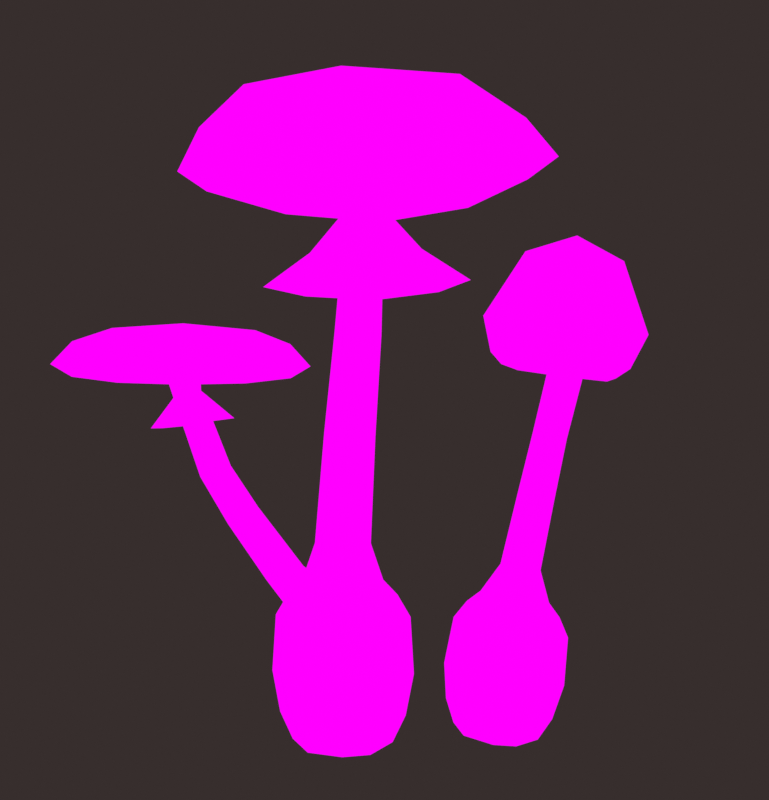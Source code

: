 # Source: DestroyingAngel1.blend  (saved by Blender 4.1.24; exported with 4.5.12 LTS)
import bpy
from mathutils import Matrix  # noqa: F401  (used for matrix-valued properties, if any)

bpy.ops.wm.read_factory_settings(use_empty=True)
scene = bpy.context.scene
scene.name = 'Scene'

# ---- collections
col_collection = bpy.data.collections.new('Collection'); scene.collection.children.link(col_collection)

# ---- images (referenced by path relative to the original .blend; pixels are not part of the script)
import os
ASSET_DIR = os.environ.get("B2B_ASSET_DIR", "")  # directory of the original .blend (textures are referenced by path, not embedded)
HERE = os.path.dirname(os.path.abspath(__file__))  # packed textures are extracted next to this script under _unpacked/

def load_image(name, relpath, width, height, colorspace="sRGB"):
    """Load a texture the original file referenced (path relative to the .blend, or extracted next to this script)."""
    p = next((c for c in (os.path.join(HERE, relpath), os.path.join(ASSET_DIR, relpath)) if relpath and os.path.exists(c)), "")
    if p:
        img = bpy.data.images.load(p, check_existing=True)
        img.name = name
    else:  # same state as the original file: an image datablock whose file is absent (Cycles renders it pink)
        img = bpy.data.images.new(name, width, height)
        img.source = "FILE"
        img.filepath = "//" + (relpath or name)
    img.colorspace_settings.name = colorspace
    return img
img_image0_jpeg = load_image('image0.jpeg', 'image0.jpeg', 1024, 1024, 'sRGB')

# ---- materials (node trees are filled in below, after node groups)
mat_material = bpy.data.materials.new('Material')
mat_material.alpha_threshold = 0.0
mat_material.use_transparent_shadow = False
mat_material.roughness = 0.5
mat_material.line_color = (0.0, 0.0, 0.0, 1.0)
mat_material_001 = bpy.data.materials.new('Material.001')
mat_material_001.use_transparent_shadow = False

# ---- material node trees
mat_material.use_nodes = True; mat_material.node_tree.nodes.clear()
_N = mat_material.node_tree.nodes; _L = mat_material.node_tree.links
n0 = _N.new('ShaderNodeOutputMaterial'); n0.name = 'Material Output'; n0.location = (300, 300)
n1 = _N.new('ShaderNodeBsdfPrincipled'); n1.name = 'Principled BSDF'; n1.location = (165, 142)
n1.inputs[3].default_value = 1.45
n2 = _N.new('ShaderNodeTexImage'); n2.name = 'Image Texture'; n2.location = (-140, 316)
n2.image = img_image0_jpeg
_L.new(n2.outputs[0], n0.inputs[0])
n0.is_active_output = True
mat_material_001.use_nodes = True; mat_material_001.node_tree.nodes.clear()
_N = mat_material_001.node_tree.nodes; _L = mat_material_001.node_tree.links
n0 = _N.new('ShaderNodeOutputMaterial'); n0.name = 'Material Output'; n0.location = (300, 300)
n1 = _N.new('ShaderNodeEmission'); n1.name = 'Emission'; n1.location = (10, 300)
n1.inputs[0].default_value = (0.0382, 0.02732, 0.02624, 1.0)
_L.new(n1.outputs[0], n0.inputs[0])
n0.is_active_output = True

# ---- world
world_world = bpy.data.worlds.new('World'); scene.world = world_world
world_world.use_nodes = True; world_world.node_tree.nodes.clear()
_N = world_world.node_tree.nodes; _L = world_world.node_tree.links
n0 = _N.new('ShaderNodeOutputWorld'); n0.name = 'World Output'; n0.location = (300, 300)
n1 = _N.new('ShaderNodeBackground'); n1.name = 'Background'; n1.location = (10, 300)
n1.inputs[0].default_value = (0.05088, 0.05088, 0.05088, 1.0)
_L.new(n1.outputs[0], n0.inputs[0])
n0.is_active_output = True
world_world.color = (0.05088, 0.05088, 0.05088)
world_world.use_sun_shadow = False
world_world.sun_shadow_jitter_overblur = 0.0

# ---- cameras
cam_camera = bpy.data.cameras.new('Camera')
cam_camera.clip_end = 100.0
cam_camera.ortho_scale = 7.314

# ---- meshes
me_cube_001 = bpy.data.meshes.new('Cube.001')
me_cube_001.from_pydata([(-1.425, -0.1268, 5.204), (-1.429, -0.1196, 5.876), (0.3301, 1.628, 5.204), (0.3228, 1.632, 5.876), (0.3299, -1.881, 5.242), (0.3226, -1.871, 5.914), (2.085, -0.1266, 5.242), (2.074, -0.1194, 5.914), (-0.7541, 0.9574, 5.179), (-1.76, -0.1243, 5.436), (-0.7618, 0.9651, 5.986), (0.3276, 1.963, 5.436), (1.415, 0.9575, 5.203), (1.405, 0.9652, 6.009), (2.415, -0.1241, 5.481), (1.415, -1.211, 5.226), (1.405, -1.202, 6.033), (0.3273, -2.212, 5.481), (-0.7542, -1.211, 5.203), (-0.7619, -1.202, 6.009), (-1.115, 1.318, 5.439), (1.77, 1.319, 5.47), (1.77, -1.567, 5.501), (-1.115, -1.567, 5.47), (0.05019, -0.1262, 5.274), (0.3187, -0.1154, 6.27), (0.3294, 0.1531, 5.274), (0.3294, -0.4054, 5.28), (0.6086, -0.1261, 5.28), (0.1569, 0.04636, 5.27), (0.502, 0.04638, 5.274), (0.502, -0.2987, 5.278), (0.1569, -0.2988, 5.274), (-0.2983, 0.5015, 5.193), (0.3301, 0.8902, 5.208), (-0.2983, -0.7554, 5.207), (-0.6869, -0.1268, 5.208), (0.9587, 0.5016, 5.207), (0.9586, -0.7553, 5.221), (0.33, -1.144, 5.23), (1.347, -0.1267, 5.23), (0.8025, 0.1186, 0.5604), (0.08464, -0.5993, 0.5604), (0.03442, 0.8867, 0.5604), (-0.6835, 0.1688, 0.5604), (0.8378, 0.1174, -0.04479), (-0.7187, 0.17, -0.04479), (0.08583, -0.6345, -0.04479), (0.03323, 0.922, -0.04479), (-0.434, -0.3498, 0.5604), (0.5876, -0.3844, 0.5604), (-0.4685, 0.6718, 0.5604), (0.5531, 0.6373, 0.5604), (0.03922, 0.7449, 0.7959), (0.6607, 0.1234, 0.7959), (0.07985, -0.4575, 0.7959), (-0.5417, 0.164, 0.7959), (0.4565, 0.5407, 0.7998), (-0.4578, -0.3736, -0.05124), (-0.494, 0.6973, -0.05124), (0.6131, -0.4098, -0.05124), (0.5769, 0.6611, -0.05124), (-0.3374, -0.2532, 0.7998), (-0.3652, 0.5684, 0.7998), (0.4842, -0.281, 0.7998), (0.3256, 0.0837, 4.959), (0.5461, -0.1368, 4.964), (0.34, -0.3428, 4.964), (0.1196, -0.1224, 4.959), (0.4736, 0.01127, 4.963), (0.192, -0.2704, 4.963), (0.1822, 0.0211, 4.96), (0.4834, -0.2802, 4.966), (0.2782, -0.07493, 1.347), (0.4286, -0.2253, 3.598), (0.5045, -0.05158, 3.601), (0.3691, 0.1333, 1.344), (0.2639, 0.3481, 1.347), (0.4172, 0.1272, 3.618), (0.06999, -0.1658, 1.344), (0.2548, -0.3012, 3.601), (-0.1448, -0.06064, 1.347), (0.0761, -0.214, 3.618), (-0.25, 0.1542, 1.344), (-0.01139, -0.03497, 3.631), (0.2382, 0.2146, 3.631), (0.04907, 0.4533, 1.344), (-0.1591, 0.3624, 1.347), (0.06475, 0.1385, 3.639), (0.504, 0.1287, 0.9548), (0.04451, 0.5882, 0.9548), (0.3735, -0.1703, 0.9581), (0.353, 0.4372, 0.9581), (0.07455, -0.3008, 0.9548), (-0.2339, -0.1497, 0.9581), (-0.385, 0.1587, 0.9548), (-0.2545, 0.4577, 0.9581), (0.6065, 0.1252, -0.7758), (0.07801, -0.4032, -0.7758), (0.04105, 0.6907, -0.7758), (-0.4874, 0.1622, -0.7758), (-0.2851, 0.4884, -0.8337), (0.3817, 0.4659, -0.8337), (0.7487, 0.1204, -0.4874), (-0.6296, 0.167, -0.4874), (0.08282, -0.5454, -0.4874), (0.03624, 0.8329, -0.4874), (-0.2626, -0.1784, -0.8337), (0.4042, -0.201, -0.8337), (-0.3986, -0.3144, -0.4931), (-0.4306, 0.6339, -0.4931), (0.05953, 0.1437, -0.9553), (0.5497, -0.3465, -0.4931), (0.5177, 0.6019, -0.4931), (0.3034, 0.9937, 4.135), (1.474, -0.1765, 4.161), (0.3798, -1.27, 4.161), (-0.7905, -0.1002, 4.135), (1.089, 0.6092, 4.159), (-0.406, -0.8857, 4.159), (-0.4582, 0.6614, 4.142), (1.141, -0.9379, 4.176), (0.7421, 0.27, 4.51), (0.9502, -0.1552, 4.511), (0.7703, -0.5671, 4.519), (-0.2747, -0.1138, 4.497), (-0.09494, 0.2982, 4.501), (0.3584, -0.747, 4.511), (-0.0667, -0.5388, 4.51), (0.3171, 0.478, 4.497), (0.3435, -0.1402, 2.487), (0.427, 0.05056, 2.493), (0.3319, 0.2463, 2.52), (0.1527, -0.2238, 2.493), (-0.04304, -0.1286, 2.52), (-0.1386, 0.06753, 2.541), (0.1357, 0.3419, 2.541), (-0.05463, 0.2579, 2.552)], [], [(0, 9, 20, 8), (9, 1, 10, 20), (20, 10, 3, 11), (8, 20, 11, 2), (2, 11, 21, 12), (11, 3, 13, 21), (21, 13, 7, 14), (12, 21, 14, 6), (6, 14, 22, 15), (14, 7, 16, 22), (22, 16, 5, 17), (15, 22, 17, 4), (4, 17, 23, 18), (17, 5, 19, 23), (23, 19, 1, 9), (18, 23, 9, 0), (38, 39, 27, 31), (34, 37, 30, 26), (35, 36, 24, 32), (33, 34, 26, 29), (7, 13, 25, 16), (13, 3, 10, 25), (25, 10, 1, 19), (16, 25, 19, 5), (36, 33, 29, 24), (39, 35, 32, 27), (37, 40, 28, 30), (40, 38, 31, 28), (6, 15, 38, 40), (12, 6, 40, 37), (4, 18, 35, 39), (0, 8, 33, 36), (8, 2, 34, 33), (18, 0, 36, 35), (2, 12, 37, 34), (15, 4, 39, 38), (41, 52, 57, 54), (52, 43, 53, 57), (47, 42, 49, 58), (58, 49, 44, 46), (46, 44, 51, 59), (59, 51, 43, 48), (47, 58, 109, 105), (58, 46, 104, 109), (46, 59, 110, 104), (59, 48, 106, 110), (45, 60, 112, 103), (45, 41, 50, 60), (60, 50, 42, 47), (60, 47, 105, 112), (48, 61, 113, 106), (48, 43, 52, 61), (61, 52, 41, 45), (61, 45, 103, 113), (74, 75, 66, 72), (80, 74, 72, 67), (44, 49, 62, 56), (49, 42, 55, 62), (78, 85, 65, 69), (75, 78, 69, 66), (43, 51, 63, 53), (51, 44, 56, 63), (82, 80, 67, 70), (84, 82, 70, 68), (42, 50, 64, 55), (50, 41, 54, 64), (88, 84, 68, 71), (85, 88, 71, 65), (90, 96, 87, 86), (136, 137, 88, 85), (96, 95, 83, 87), (137, 135, 84, 88), (95, 94, 81, 83), (135, 134, 82, 84), (94, 93, 79, 81), (134, 133, 80, 82), (89, 92, 77, 76), (131, 132, 78, 75), (92, 90, 86, 77), (132, 136, 85, 78), (93, 91, 73, 79), (133, 130, 74, 80), (91, 89, 76, 73), (130, 131, 75, 74), (64, 54, 89, 91), (55, 64, 91, 93), (57, 53, 90, 92), (54, 57, 92, 89), (62, 55, 93, 94), (56, 62, 94, 95), (63, 56, 95, 96), (53, 63, 96, 90), (98, 105, 109, 107), (107, 109, 104, 100), (100, 104, 110, 101), (101, 110, 106, 99), (99, 102, 111, 101), (102, 97, 108, 111), (111, 108, 98, 107), (101, 111, 107, 100), (97, 103, 112, 108), (108, 112, 105, 98), (99, 106, 113, 102), (102, 113, 103, 97), (32, 70, 67, 27), (31, 27, 67, 72), (31, 72, 66, 28), (30, 28, 66, 69), (30, 69, 65, 26), (29, 26, 65, 71), (29, 71, 68, 24), (32, 24, 68, 70), (122, 123, 115, 118), (123, 124, 121, 115), (125, 126, 120, 117), (127, 128, 119, 116), (129, 122, 118, 114), (124, 127, 116, 121), (126, 129, 114, 120), (128, 125, 117, 119), (70, 68, 125, 128), (71, 65, 129, 126), (72, 67, 127, 124), (65, 69, 122, 129), (67, 70, 128, 127), (68, 71, 126, 125), (66, 72, 124, 123), (69, 66, 123, 122), (73, 76, 131, 130), (79, 73, 130, 133), (77, 86, 136, 132), (76, 77, 132, 131), (81, 79, 133, 134), (83, 81, 134, 135), (87, 83, 135, 137), (86, 87, 137, 136)])
_uv = me_cube_001.uv_layers.new(name='UVMap')
_uv.uv.foreach_set('vector', [0.1055, 0.9932, 0.1063, 0.9679, 0.1012, 0.9676, 0.1012, 0.9959, 0.1063, 0.9679, 0.1055, 0.9198, 0.1012, 0.9078, 0.1012, 0.9676, 0.1012, 0.9676, 0.1012, 0.9078, 0.09684, 0.9198, 0.09601, 0.9679, 0.1012, 0.9959, 0.1012, 0.9676, 0.09601, 0.9679, 0.09683, 0.9932, 0.09683, 0.9932, 0.09601, 0.9679, 0.09405, 0.9642, 0.09581, 0.9934, 0.09601, 0.9679, 0.09684, 0.9198, 0.09582, 0.9053, 0.09405, 0.9642, 0.09405, 0.9642, 0.09582, 0.9053, 0.09684, 0.9156, 0.09601, 0.963, 0.09581, 0.9934, 0.09405, 0.9642, 0.09601, 0.963, 0.09683, 0.9891, 0.09683, 0.9891, 0.09601, 0.963, 0.1012, 0.9608, 0.1012, 0.9908, 0.09601, 0.963, 0.09684, 0.9156, 0.1012, 0.9027, 0.1012, 0.9608, 0.1012, 0.9608, 0.1012, 0.9027, 0.1055, 0.9156, 0.1063, 0.963, 0.1012, 0.9908, 0.1012, 0.9608, 0.1063, 0.963, 0.1055, 0.9891, 0.1055, 0.9891, 0.1063, 0.963, 0.1083, 0.9642, 0.1065, 0.9934, 0.1063, 0.963, 0.1055, 0.9156, 0.1065, 0.9053, 0.1083, 0.9642, 0.1083, 0.9642, 0.1065, 0.9053, 0.1055, 0.9198, 0.1063, 0.9679, 0.1065, 0.9934, 0.1083, 0.9642, 0.1063, 0.9679, 0.1055, 0.9932, 0.09346, 0.8033, 0.08718, 0.8034, 0.09174, 0.8038, 0.09346, 0.8038, 0.09975, 0.8032, 0.1012, 0.8032, 0.0956, 0.8038, 0.09519, 0.8038, 0.0857, 0.8032, 0.08718, 0.8032, 0.09174, 0.8038, 0.09133, 0.8038, 0.09346, 0.8031, 0.09975, 0.8032, 0.09519, 0.8038, 0.09346, 0.8038, 0.09684, 0.9156, 0.09582, 0.9053, 0.1012, 0.8768, 0.1012, 0.9027, 0.09582, 0.9053, 0.09684, 0.9198, 0.1012, 0.9078, 0.1012, 0.8768, 0.1012, 0.8768, 0.1012, 0.9078, 0.1055, 0.9198, 0.1065, 0.9053, 0.1012, 0.9027, 0.1012, 0.8768, 0.1065, 0.9053, 0.1055, 0.9156, 0.08718, 0.8032, 0.09346, 0.8031, 0.09346, 0.8038, 0.09174, 0.8038, 0.08718, 0.8034, 0.0857, 0.8032, 0.09133, 0.8038, 0.09174, 0.8038, 0.1012, 0.8032, 0.09975, 0.8034, 0.09519, 0.8038, 0.0956, 0.8038, 0.09975, 0.8034, 0.09346, 0.8033, 0.09346, 0.8038, 0.09519, 0.8038, 0.1043, 0.8035, 0.09346, 0.8034, 0.09346, 0.8033, 0.09975, 0.8034, 0.1069, 0.8032, 0.1043, 0.8035, 0.09975, 0.8034, 0.1012, 0.8032, 0.08263, 0.8035, 0.08007, 0.8032, 0.0857, 0.8032, 0.08718, 0.8034, 0.08263, 0.8032, 0.09346, 0.803, 0.09346, 0.8031, 0.08718, 0.8032, 0.09346, 0.803, 0.1043, 0.8032, 0.09975, 0.8032, 0.09346, 0.8031, 0.08007, 0.8032, 0.08263, 0.8032, 0.08718, 0.8032, 0.0857, 0.8032, 0.1043, 0.8032, 0.1069, 0.8032, 0.1012, 0.8032, 0.09975, 0.8032, 0.09346, 0.8034, 0.08263, 0.8035, 0.08718, 0.8034, 0.09346, 0.8033, 0.105, 0.8254, 0.1073, 0.8254, 0.1057, 0.8341, 0.1038, 0.8339, 0.1073, 0.8254, 0.105, 0.8254, 0.1038, 0.8339, 0.1057, 0.8341, 0.09215, 0.8037, 0.09245, 0.8254, 0.09009, 0.8254, 0.08968, 0.8034, 0.08968, 0.8034, 0.09009, 0.8254, 0.09245, 0.8254, 0.09215, 0.8037, 0.09215, 0.8037, 0.09245, 0.8254, 0.09872, 0.8254, 0.09872, 0.8034, 0.09872, 0.8034, 0.09872, 0.8254, 0.105, 0.8254, 0.1053, 0.8037, 0.09215, 0.8037, 0.08968, 0.8034, 0.09071, 0.7875, 0.0929, 0.7877, 0.08968, 0.8034, 0.09215, 0.8037, 0.0929, 0.7877, 0.09071, 0.7875, 0.09215, 0.8037, 0.09872, 0.8034, 0.09872, 0.7875, 0.0929, 0.7877, 0.09872, 0.8034, 0.1053, 0.8037, 0.1045, 0.7877, 0.09872, 0.7875, 0.1053, 0.8037, 0.09872, 0.8034, 0.09872, 0.7875, 0.1045, 0.7877, 0.1053, 0.8037, 0.105, 0.8254, 0.09872, 0.8254, 0.09872, 0.8034, 0.09872, 0.8034, 0.09872, 0.8254, 0.09245, 0.8254, 0.09215, 0.8037, 0.09872, 0.8034, 0.09215, 0.8037, 0.0929, 0.7877, 0.09872, 0.7875, 0.1053, 0.8037, 0.1078, 0.8034, 0.1067, 0.7875, 0.1045, 0.7877, 0.1053, 0.8037, 0.105, 0.8254, 0.1073, 0.8254, 0.1078, 0.8034, 0.1078, 0.8034, 0.1073, 0.8254, 0.105, 0.8254, 0.1053, 0.8037, 0.1078, 0.8034, 0.1053, 0.8037, 0.1045, 0.7877, 0.1067, 0.7875, 0.09872, 0.9348, 0.1009, 0.9349, 0.1005, 0.984, 0.09872, 0.9841, 0.09654, 0.9349, 0.09872, 0.9348, 0.09872, 0.9841, 0.09692, 0.984, 0.09245, 0.8254, 0.09009, 0.8254, 0.09178, 0.8341, 0.09364, 0.8339, 0.09009, 0.8254, 0.09245, 0.8254, 0.09364, 0.8339, 0.09178, 0.8341, 0.1017, 0.9355, 0.1009, 0.936, 0.1005, 0.9838, 0.1012, 0.984, 0.1009, 0.9349, 0.1017, 0.9355, 0.1012, 0.984, 0.1005, 0.984, 0.105, 0.8254, 0.09872, 0.8254, 0.09872, 0.8341, 0.1038, 0.8339, 0.09872, 0.8254, 0.09245, 0.8254, 0.09364, 0.8339, 0.09872, 0.8341, 0.09574, 0.9355, 0.09654, 0.9349, 0.09692, 0.984, 0.09626, 0.984, 0.09654, 0.936, 0.09574, 0.9355, 0.09626, 0.984, 0.09692, 0.9838, 0.09245, 0.8254, 0.09872, 0.8254, 0.09872, 0.8341, 0.09364, 0.8339, 0.09872, 0.8254, 0.105, 0.8254, 0.1038, 0.8339, 0.09872, 0.8341, 0.09872, 0.9363, 0.09654, 0.936, 0.09692, 0.9838, 0.09872, 0.9838, 0.1009, 0.936, 0.09872, 0.9363, 0.09872, 0.9838, 0.1005, 0.9838, 0.1025, 0.8396, 0.09872, 0.8398, 0.09872, 0.8538, 0.1013, 0.8536, 0.1011, 0.8968, 0.09872, 0.8972, 0.09872, 0.9363, 0.1009, 0.936, 0.09872, 0.8398, 0.09497, 0.8396, 0.09611, 0.8536, 0.09872, 0.8538, 0.09872, 0.8972, 0.09632, 0.8968, 0.09654, 0.936, 0.09872, 0.9363, 0.09497, 0.8396, 0.09359, 0.8398, 0.09515, 0.8538, 0.09611, 0.8536, 0.09632, 0.8968, 0.09544, 0.896, 0.09574, 0.9355, 0.09654, 0.936, 0.09359, 0.8398, 0.09497, 0.8396, 0.09611, 0.8536, 0.09515, 0.8538, 0.09544, 0.896, 0.09632, 0.895, 0.09654, 0.9349, 0.09574, 0.9355, 0.1025, 0.8396, 0.1038, 0.8398, 0.1023, 0.8538, 0.1013, 0.8536, 0.1011, 0.895, 0.102, 0.896, 0.1017, 0.9355, 0.1009, 0.9349, 0.1038, 0.8398, 0.1025, 0.8396, 0.1013, 0.8536, 0.1023, 0.8538, 0.102, 0.896, 0.1011, 0.8968, 0.1009, 0.936, 0.1017, 0.9355, 0.09497, 0.8396, 0.09872, 0.8398, 0.09872, 0.8538, 0.09611, 0.8536, 0.09632, 0.895, 0.09872, 0.8948, 0.09872, 0.9348, 0.09654, 0.9349, 0.09872, 0.8398, 0.1025, 0.8396, 0.1013, 0.8536, 0.09872, 0.8538, 0.09872, 0.8948, 0.1011, 0.895, 0.1009, 0.9349, 0.09872, 0.9348, 0.09872, 0.8341, 0.1038, 0.8339, 0.1025, 0.8396, 0.09872, 0.8398, 0.09364, 0.8339, 0.09872, 0.8341, 0.09872, 0.8398, 0.09497, 0.8396, 0.1057, 0.8341, 0.1038, 0.8339, 0.1025, 0.8396, 0.1038, 0.8398, 0.1038, 0.8339, 0.1057, 0.8341, 0.1038, 0.8398, 0.1025, 0.8396, 0.09178, 0.8341, 0.09364, 0.8339, 0.09497, 0.8396, 0.09359, 0.8398, 0.09364, 0.8339, 0.09178, 0.8341, 0.09359, 0.8398, 0.09497, 0.8396, 0.09872, 0.8341, 0.09364, 0.8339, 0.09497, 0.8396, 0.09872, 0.8398, 0.1038, 0.8339, 0.09872, 0.8341, 0.09872, 0.8398, 0.1025, 0.8396, 0.0941, 0.7773, 0.0929, 0.7877, 0.09071, 0.7875, 0.09309, 0.7753, 0.09309, 0.7753, 0.09071, 0.7875, 0.0929, 0.7877, 0.0941, 0.7773, 0.0941, 0.7773, 0.0929, 0.7877, 0.09872, 0.7875, 0.09872, 0.7753, 0.09872, 0.7753, 0.09872, 0.7875, 0.1045, 0.7877, 0.1033, 0.7773, 0.1033, 0.7773, 0.1043, 0.7753, 0.09872, 0.7709, 0.09872, 0.7753, 0.1043, 0.7753, 0.1033, 0.7773, 0.09872, 0.7753, 0.09872, 0.7709, 0.09872, 0.7709, 0.09872, 0.7753, 0.0941, 0.7773, 0.09309, 0.7753, 0.09872, 0.7753, 0.09872, 0.7709, 0.09309, 0.7753, 0.0941, 0.7773, 0.1033, 0.7773, 0.1045, 0.7877, 0.09872, 0.7875, 0.09872, 0.7753, 0.09872, 0.7753, 0.09872, 0.7875, 0.0929, 0.7877, 0.0941, 0.7773, 0.1033, 0.7773, 0.1045, 0.7877, 0.1067, 0.7875, 0.1043, 0.7753, 0.1043, 0.7753, 0.1067, 0.7875, 0.1045, 0.7877, 0.1033, 0.7773, 0.0957, 0.9952, 0.09626, 0.984, 0.09692, 0.984, 0.09628, 0.9954, 0.09872, 0.9953, 0.09628, 0.9954, 0.09692, 0.984, 0.09872, 0.9841, 0.09872, 0.9953, 0.09872, 0.9841, 0.1005, 0.984, 0.1012, 0.9954, 0.1017, 0.9952, 0.1012, 0.9954, 0.1005, 0.984, 0.1012, 0.984, 0.1017, 0.9952, 0.1012, 0.984, 0.1005, 0.9838, 0.1012, 0.9952, 0.09872, 0.995, 0.1012, 0.9952, 0.1005, 0.9838, 0.09872, 0.9838, 0.09872, 0.995, 0.09872, 0.9838, 0.09692, 0.9838, 0.09628, 0.9952, 0.0957, 0.9952, 0.09628, 0.9952, 0.09692, 0.9838, 0.09626, 0.984, 0.1026, 0.9083, 0.1014, 0.9085, 0.1043, 0.843, 0.1066, 0.8426, 0.1014, 0.9085, 0.09794, 0.91, 0.09794, 0.8458, 0.1043, 0.843, 0.0945, 0.9059, 0.09794, 0.9065, 0.09794, 0.8394, 0.09159, 0.8383, 0.0945, 0.9085, 0.09324, 0.9083, 0.08926, 0.8426, 0.09159, 0.843, 0.1014, 0.9059, 0.1026, 0.9083, 0.1066, 0.8426, 0.1043, 0.8383, 0.09794, 0.91, 0.0945, 0.9085, 0.09159, 0.843, 0.09794, 0.8458, 0.09794, 0.9065, 0.1014, 0.9059, 0.1043, 0.8383, 0.09794, 0.8394, 0.09324, 0.9083, 0.0945, 0.9059, 0.09159, 0.8383, 0.08926, 0.8426, 0.09631, 0.9929, 0.09675, 0.9921, 0.0945, 0.9059, 0.09324, 0.9083, 0.09794, 0.9923, 0.09914, 0.9921, 0.1014, 0.9059, 0.09794, 0.9065, 0.09794, 0.9935, 0.09675, 0.993, 0.0945, 0.9085, 0.09794, 0.91, 0.09914, 0.9921, 0.09958, 0.9929, 0.1026, 0.9083, 0.1014, 0.9059, 0.09675, 0.993, 0.09631, 0.9929, 0.09324, 0.9083, 0.0945, 0.9085, 0.09675, 0.9921, 0.09794, 0.9923, 0.09794, 0.9065, 0.0945, 0.9059, 0.09914, 0.993, 0.09794, 0.9935, 0.09794, 0.91, 0.1014, 0.9085, 0.09958, 0.9929, 0.09914, 0.993, 0.1014, 0.9085, 0.1026, 0.9083, 0.09872, 0.8538, 0.1013, 0.8536, 0.1011, 0.895, 0.09872, 0.8948, 0.09611, 0.8536, 0.09872, 0.8538, 0.09872, 0.8948, 0.09632, 0.895, 0.1023, 0.8538, 0.1013, 0.8536, 0.1011, 0.8968, 0.102, 0.896, 0.1013, 0.8536, 0.1023, 0.8538, 0.102, 0.896, 0.1011, 0.895, 0.09515, 0.8538, 0.09611, 0.8536, 0.09632, 0.895, 0.09544, 0.896, 0.09611, 0.8536, 0.09515, 0.8538, 0.09544, 0.896, 0.09632, 0.8968, 0.09872, 0.8538, 0.09611, 0.8536, 0.09632, 0.8968, 0.09872, 0.8972, 0.1013, 0.8536, 0.09872, 0.8538, 0.09872, 0.8972, 0.1011, 0.8968])
me_cube_001.materials.append(mat_material)
me_cube_001.update()
me_cube_002 = bpy.data.meshes.new('Cube.002')
me_cube_002.from_pydata([(0.477, -0.5249, 3.188), (0.484, -0.5229, 3.581), (1.689, 0.6876, 3.173), (1.694, 0.6872, 3.567), (1.69, -1.737, 3.182), (1.694, -1.733, 3.575), (2.902, -0.5248, 3.167), (2.904, -0.5228, 3.561), (0.9399, 0.2243, 3.17), (0.2487, -0.5242, 3.328), (0.9462, 0.226, 3.641), (1.691, 0.9183, 3.31), (2.438, 0.2244, 3.157), (2.443, 0.2261, 3.629), (3.133, -0.5241, 3.303), (2.439, -1.274, 3.162), (2.444, -1.271, 3.634), (1.691, -1.967, 3.321), (0.9401, -1.274, 3.175), (0.9464, -1.271, 3.647), (0.6943, 0.4726, 3.327), (2.688, 0.4727, 3.31), (2.688, -1.521, 3.317), (0.6945, -1.521, 3.334), (1.497, -0.5247, 3.211), (1.697, -0.5218, 3.79), (1.69, -0.3318, 3.209), (1.69, -0.7176, 3.21), (1.883, -0.5247, 3.208), (1.571, -0.4055, 3.208), (1.809, -0.4055, 3.206), (1.809, -0.6439, 3.207), (1.571, -0.6439, 3.209), (1.255, -0.09066, 3.17), (1.689, 0.1778, 3.173), (1.255, -0.9592, 3.174), (0.9867, -0.5249, 3.181), (2.123, -0.09062, 3.163), (2.124, -0.9591, 3.166), (1.689, -1.228, 3.178), (2.392, -0.5248, 3.169), (0.5897, 0.09059, 0.2586), (0.09921, -0.4072, 0.3198), (0.07029, 0.6178, 0.3836), (-0.4202, 0.12, 0.4448), (0.5386, 0.1134, -0.1565), (-0.5192, 0.1442, 0.03847), (0.02488, -0.408, -0.09243), (-0.005412, 0.6655, -0.02559), (-0.2525, -0.2369, 0.3937), (0.4418, -0.2571, 0.2658), (-0.2723, 0.4677, 0.4376), (0.422, 0.4475, 0.3096), (0.1022, 0.5108, 0.5373), (0.5225, 0.08427, 0.4362), (0.1256, -0.3185, 0.4857), (-0.2946, 0.1081, 0.5868), (0.3856, 0.3712, 0.4803), (-0.3445, -0.2297, -0.01931), (-0.3654, 0.5089, 0.02668), (0.3833, -0.2509, -0.1535), (0.3624, 0.4877, -0.1075), (-0.1568, -0.1792, 0.548), (-0.1728, 0.3875, 0.5832), (0.4016, -0.1955, 0.445), (1.652, -0.3687, 3.001), (1.796, -0.5186, 2.946), (1.658, -0.6623, 2.975), (1.491, -0.5054, 3.03), (1.75, -0.4174, 2.97), (1.561, -0.6138, 3.009), (1.557, -0.4132, 3.027), (1.754, -0.618, 2.952), (0.7234, -0.1982, 0.9527), (1.443, -0.4946, 2.065), (1.495, -0.3745, 2.063), (0.7844, -0.05381, 0.9448), (0.7195, 0.09221, 0.9869), (1.443, -0.2535, 2.103), (0.5862, -0.2631, 0.9928), (1.328, -0.5486, 2.098), (0.4485, -0.1938, 1.053), (1.214, -0.4914, 2.151), (0.3822, -0.04734, 1.091), (1.161, -0.3699, 2.188), (1.328, -0.1958, 2.153), (0.5805, 0.1619, 1.043), (0.4446, 0.09663, 1.087), (1.214, -0.2503, 2.189), (0.5211, 0.05453, 0.5953), (0.125, 0.3966, 0.6385), (0.3464, -0.1256, 0.5705), (0.3346, 0.2934, 0.5966), (0.1423, -0.2166, 0.6003), (-0.06647, -0.1136, 0.6466), (-0.1684, 0.09882, 0.675), (-0.07829, 0.3054, 0.6727), (0.2909, 0.1463, -0.6236), (-0.07023, -0.2202, -0.5786), (-0.09152, 0.5344, -0.5316), (-0.4526, 0.1679, -0.4866), (-0.3211, 0.3959, -0.5383), (0.1321, 0.3827, -0.6218), (0.4232, 0.1323, -0.4457), (-0.5135, 0.1596, -0.2731), (-0.03172, -0.3294, -0.389), (-0.05854, 0.6212, -0.3298), (-0.3082, -0.06403, -0.5669), (0.145, -0.07723, -0.6505), (-0.3589, -0.1715, -0.3242), (-0.3773, 0.4826, -0.2835), (-0.1031, 0.164, -0.6769), (0.2856, -0.1903, -0.443), (0.2672, 0.4638, -0.4023), (1.137, -0.3723, 1.549), (1.193, -0.2445, 1.546), (1.146, -0.1187, 1.604), (1.021, -0.4321, 1.598), (0.9118, -0.375, 1.676), (0.8635, -0.2485, 1.731), (1.035, -0.06093, 1.679), (0.9211, -0.1214, 1.731), (1.598, -0.06964, 2.686), (2.04, -0.5151, 2.602), (1.625, -0.9344, 2.648), (1.119, -0.4685, 2.722), (1.896, -0.2157, 2.64), (1.329, -0.7886, 2.702), (1.311, -0.1978, 2.728), (1.914, -0.8065, 2.614)], [], [(0, 9, 20, 8), (9, 1, 10, 20), (20, 10, 3, 11), (8, 20, 11, 2), (2, 11, 21, 12), (11, 3, 13, 21), (21, 13, 7, 14), (12, 21, 14, 6), (6, 14, 22, 15), (14, 7, 16, 22), (22, 16, 5, 17), (15, 22, 17, 4), (4, 17, 23, 18), (17, 5, 19, 23), (23, 19, 1, 9), (18, 23, 9, 0), (38, 39, 27, 31), (34, 37, 30, 26), (35, 36, 24, 32), (33, 34, 26, 29), (7, 13, 25, 16), (13, 3, 10, 25), (25, 10, 1, 19), (16, 25, 19, 5), (36, 33, 29, 24), (39, 35, 32, 27), (37, 40, 28, 30), (40, 38, 31, 28), (6, 15, 38, 40), (12, 6, 40, 37), (4, 18, 35, 39), (0, 8, 33, 36), (8, 2, 34, 33), (18, 0, 36, 35), (2, 12, 37, 34), (15, 4, 39, 38), (41, 52, 57, 54), (52, 43, 53, 57), (47, 42, 49, 58), (58, 49, 44, 46), (46, 44, 51, 59), (59, 51, 43, 48), (47, 58, 109, 105), (58, 46, 104, 109), (46, 59, 110, 104), (59, 48, 106, 110), (45, 60, 112, 103), (45, 41, 50, 60), (60, 50, 42, 47), (60, 47, 105, 112), (48, 61, 113, 106), (48, 43, 52, 61), (61, 52, 41, 45), (61, 45, 103, 113), (74, 75, 66, 72), (80, 74, 72, 67), (44, 49, 62, 56), (49, 42, 55, 62), (78, 85, 65, 69), (75, 78, 69, 66), (43, 51, 63, 53), (51, 44, 56, 63), (82, 80, 67, 70), (84, 82, 70, 68), (42, 50, 64, 55), (50, 41, 54, 64), (88, 84, 68, 71), (85, 88, 71, 65), (90, 96, 87, 86), (120, 121, 88, 85), (96, 95, 83, 87), (121, 119, 84, 88), (95, 94, 81, 83), (119, 118, 82, 84), (94, 93, 79, 81), (118, 117, 80, 82), (89, 92, 77, 76), (115, 116, 78, 75), (92, 90, 86, 77), (116, 120, 85, 78), (93, 91, 73, 79), (117, 114, 74, 80), (91, 89, 76, 73), (114, 115, 75, 74), (64, 54, 89, 91), (55, 64, 91, 93), (57, 53, 90, 92), (54, 57, 92, 89), (62, 55, 93, 94), (56, 62, 94, 95), (63, 56, 95, 96), (53, 63, 96, 90), (98, 105, 109, 107), (107, 109, 104, 100), (100, 104, 110, 101), (101, 110, 106, 99), (99, 102, 111, 101), (102, 97, 108, 111), (111, 108, 98, 107), (101, 111, 107, 100), (97, 103, 112, 108), (108, 112, 105, 98), (99, 106, 113, 102), (102, 113, 103, 97), (32, 70, 67, 27), (31, 27, 67, 72), (31, 72, 66, 28), (30, 28, 66, 69), (30, 69, 65, 26), (29, 26, 65, 71), (29, 71, 68, 24), (32, 24, 68, 70), (73, 76, 115, 114), (79, 73, 114, 117), (77, 86, 120, 116), (76, 77, 116, 115), (81, 79, 117, 118), (83, 81, 118, 119), (87, 83, 119, 121), (86, 87, 121, 120), (66, 72, 129, 123), (68, 71, 128, 125), (67, 70, 127, 124), (65, 69, 126, 122), (72, 67, 124, 129), (71, 65, 122, 128), (70, 68, 125, 127), (69, 66, 123, 126)])
_uv = me_cube_002.uv_layers.new(name='UVMap')
_uv.uv.foreach_set('vector', [0.08245, 0.9886, 0.08003, 0.9633, 0.08145, 0.9635, 0.08487, 0.9919, 0.08003, 0.9633, 0.08252, 0.9176, 0.08493, 0.9068, 0.08145, 0.9635, 0.08145, 0.9635, 0.08493, 0.9068, 0.09132, 0.9202, 0.09052, 0.9665, 0.08487, 0.9919, 0.08145, 0.9635, 0.09052, 0.9665, 0.09127, 0.9912, 0.09127, 0.9912, 0.09052, 0.9665, 0.1025, 0.9665, 0.1007, 0.9942, 0.09052, 0.9665, 0.09132, 0.9202, 0.1008, 0.9091, 0.1025, 0.9665, 0.1025, 0.9665, 0.1008, 0.9091, 0.1081, 0.9213, 0.1106, 0.9678, 0.1007, 0.9942, 0.1025, 0.9665, 0.1106, 0.9678, 0.1081, 0.9923, 0.1081, 0.9923, 0.1106, 0.9678, 0.1091, 0.9652, 0.1057, 0.9932, 0.1106, 0.9678, 0.1081, 0.9213, 0.1057, 0.9081, 0.1091, 0.9652, 0.1091, 0.9652, 0.1057, 0.9081, 0.09933, 0.9187, 0.1001, 0.9646, 0.1057, 0.9932, 0.1091, 0.9652, 0.1001, 0.9646, 0.0993, 0.9897, 0.0993, 0.9897, 0.1001, 0.9646, 0.08805, 0.9622, 0.08983, 0.9909, 0.1001, 0.9646, 0.09933, 0.9187, 0.08989, 0.9058, 0.08805, 0.9622, 0.08805, 0.9622, 0.08989, 0.9058, 0.08252, 0.9176, 0.08003, 0.9633, 0.08983, 0.9909, 0.08805, 0.9622, 0.08003, 0.9633, 0.08245, 0.9886, 0.08694, 0.7892, 0.0902, 0.7893, 0.09168, 0.7897, 0.09078, 0.7896, 0.09429, 0.7893, 0.08947, 0.7892, 0.09148, 0.7896, 0.0928, 0.7896, 0.09502, 0.7893, 0.09878, 0.7894, 0.09403, 0.7897, 0.093, 0.7896, 0.09755, 0.7893, 0.09429, 0.7893, 0.0928, 0.7896, 0.0937, 0.7896, 0.1081, 0.9213, 0.1008, 0.9091, 0.09535, 0.8799, 0.1057, 0.9081, 0.1008, 0.9091, 0.09132, 0.9202, 0.08493, 0.9068, 0.09535, 0.8799, 0.09535, 0.8799, 0.08493, 0.9068, 0.08252, 0.9176, 0.08989, 0.9058, 0.1057, 0.9081, 0.09535, 0.8799, 0.08989, 0.9058, 0.09933, 0.9187, 0.09878, 0.7894, 0.09755, 0.7893, 0.0937, 0.7896, 0.09403, 0.7897, 0.0902, 0.7893, 0.09502, 0.7893, 0.093, 0.7896, 0.09168, 0.7897, 0.08947, 0.7892, 0.08571, 0.7893, 0.09044, 0.7896, 0.09148, 0.7896, 0.08571, 0.7893, 0.08694, 0.7892, 0.09078, 0.7896, 0.09044, 0.7896, 0.08096, 0.7892, 0.08309, 0.7892, 0.08694, 0.7892, 0.08571, 0.7893, 0.08745, 0.7891, 0.08096, 0.7892, 0.08571, 0.7893, 0.08947, 0.7892, 0.08871, 0.7894, 0.09703, 0.7893, 0.09502, 0.7893, 0.0902, 0.7893, 0.1035, 0.7894, 0.1014, 0.7893, 0.09755, 0.7893, 0.09878, 0.7894, 0.1014, 0.7893, 0.09577, 0.7893, 0.09429, 0.7893, 0.09755, 0.7893, 0.09703, 0.7893, 0.1035, 0.7894, 0.09878, 0.7894, 0.09502, 0.7893, 0.09577, 0.7893, 0.08745, 0.7891, 0.08947, 0.7892, 0.09429, 0.7893, 0.08309, 0.7892, 0.08871, 0.7894, 0.0902, 0.7893, 0.08694, 0.7892, 0.09541, 0.7839, 0.09698, 0.7875, 0.09705, 0.7998, 0.09577, 0.7966, 0.09698, 0.7875, 0.09926, 0.7928, 0.09889, 0.8038, 0.09705, 0.7998, 0.09771, 0.7588, 0.09729, 0.7883, 0.09957, 0.7936, 0.1001, 0.764, 0.1001, 0.764, 0.09957, 0.7936, 0.1011, 0.7972, 0.1017, 0.7681, 0.1017, 0.7681, 0.1011, 0.7972, 0.1009, 0.7967, 0.1015, 0.7673, 0.1015, 0.7673, 0.1009, 0.7967, 0.09926, 0.7928, 0.09977, 0.7635, 0.09771, 0.7588, 0.1001, 0.764, 0.1003, 0.7422, 0.09816, 0.7375, 0.1001, 0.764, 0.1017, 0.7681, 0.1017, 0.7458, 0.1003, 0.7422, 0.1017, 0.7681, 0.1015, 0.7673, 0.1015, 0.7451, 0.1017, 0.7458, 0.1015, 0.7673, 0.09977, 0.7635, 0.09999, 0.7418, 0.1015, 0.7451, 0.09573, 0.7542, 0.09597, 0.7544, 0.09662, 0.7337, 0.09642, 0.7335, 0.09573, 0.7542, 0.09541, 0.7839, 0.09563, 0.7844, 0.09597, 0.7544, 0.09597, 0.7544, 0.09563, 0.7844, 0.09729, 0.7883, 0.09771, 0.7588, 0.09597, 0.7544, 0.09771, 0.7588, 0.09816, 0.7375, 0.09662, 0.7337, 0.09977, 0.7635, 0.09738, 0.7577, 0.09788, 0.7366, 0.09999, 0.7418, 0.09977, 0.7635, 0.09926, 0.7928, 0.09698, 0.7875, 0.09738, 0.7577, 0.09738, 0.7577, 0.09698, 0.7875, 0.09541, 0.7839, 0.09573, 0.7542, 0.09738, 0.7577, 0.09573, 0.7542, 0.09642, 0.7335, 0.09788, 0.7366, 0.08958, 0.9132, 0.0895, 0.913, 0.08755, 0.9762, 0.08761, 0.9766, 0.09013, 0.9155, 0.08958, 0.9132, 0.08761, 0.9766, 0.08807, 0.9783, 0.1011, 0.7972, 0.09957, 0.7936, 0.09913, 0.8046, 0.1004, 0.8074, 0.09957, 0.7936, 0.09729, 0.7883, 0.0973, 0.8001, 0.09913, 0.8046, 0.09, 0.9159, 0.09075, 0.9195, 0.08863, 0.9802, 0.08799, 0.9779, 0.0895, 0.913, 0.09, 0.9159, 0.08799, 0.9779, 0.08755, 0.9762, 0.09926, 0.7928, 0.1009, 0.7967, 0.1002, 0.8071, 0.09889, 0.8038, 0.1009, 0.7967, 0.1011, 0.7972, 0.1004, 0.8074, 0.1002, 0.8071, 0.09087, 0.9193, 0.09013, 0.9155, 0.08807, 0.9783, 0.0887, 0.9807, 0.09139, 0.922, 0.09087, 0.9193, 0.0887, 0.9807, 0.08929, 0.9822, 0.09729, 0.7883, 0.09563, 0.7844, 0.09596, 0.7972, 0.0973, 0.8001, 0.09563, 0.7844, 0.09541, 0.7839, 0.09577, 0.7966, 0.09596, 0.7972, 0.0913, 0.922, 0.09139, 0.922, 0.08929, 0.9822, 0.08908, 0.982, 0.09075, 0.9195, 0.0913, 0.922, 0.08908, 0.982, 0.08863, 0.9802, 0.09856, 0.8111, 0.09954, 0.8135, 0.09809, 0.8319, 0.09744, 0.8287, 0.09264, 0.8855, 0.09317, 0.8893, 0.0913, 0.922, 0.09075, 0.9195, 0.09954, 0.8135, 0.09969, 0.8137, 0.09819, 0.8322, 0.09809, 0.8319, 0.09317, 0.8893, 0.09327, 0.8893, 0.09139, 0.922, 0.0913, 0.922, 0.09969, 0.8137, 0.09874, 0.8117, 0.09756, 0.8294, 0.09819, 0.8322, 0.09327, 0.8893, 0.09278, 0.8853, 0.09087, 0.9193, 0.09139, 0.922, 0.09874, 0.8117, 0.09738, 0.8083, 0.09667, 0.8251, 0.09756, 0.8294, 0.09278, 0.8853, 0.09206, 0.8798, 0.09013, 0.9155, 0.09087, 0.9193, 0.09626, 0.8057, 0.0972, 0.8081, 0.09654, 0.8247, 0.09592, 0.8217, 0.09143, 0.876, 0.09191, 0.8802, 0.09, 0.9159, 0.0895, 0.913, 0.0972, 0.8081, 0.09856, 0.8111, 0.09744, 0.8287, 0.09654, 0.8247, 0.09191, 0.8802, 0.09264, 0.8855, 0.09075, 0.9195, 0.09, 0.9159, 0.09738, 0.8083, 0.0964, 0.8062, 0.09601, 0.8223, 0.09667, 0.8251, 0.09206, 0.8798, 0.09152, 0.8763, 0.08958, 0.9132, 0.09013, 0.9155, 0.0964, 0.8062, 0.09626, 0.8057, 0.09592, 0.8217, 0.09601, 0.8223, 0.09152, 0.8763, 0.09143, 0.876, 0.0895, 0.913, 0.08958, 0.9132, 0.09596, 0.7972, 0.09577, 0.7966, 0.09626, 0.8057, 0.0964, 0.8062, 0.0973, 0.8001, 0.09596, 0.7972, 0.0964, 0.8062, 0.09738, 0.8083, 0.09705, 0.7998, 0.09889, 0.8038, 0.09856, 0.8111, 0.0972, 0.8081, 0.09577, 0.7966, 0.09705, 0.7998, 0.0972, 0.8081, 0.09626, 0.8057, 0.09913, 0.8046, 0.0973, 0.8001, 0.09738, 0.8083, 0.09874, 0.8117, 0.1004, 0.8074, 0.09913, 0.8046, 0.09874, 0.8117, 0.09969, 0.8137, 0.1002, 0.8071, 0.1004, 0.8074, 0.09969, 0.8137, 0.09954, 0.8135, 0.09889, 0.8038, 0.1002, 0.8071, 0.09954, 0.8135, 0.09856, 0.8111, 0.09857, 0.724, 0.09816, 0.7375, 0.1003, 0.7422, 0.1002, 0.7248, 0.1002, 0.7248, 0.1003, 0.7422, 0.1017, 0.7458, 0.1014, 0.7306, 0.1014, 0.7306, 0.1017, 0.7458, 0.1015, 0.7451, 0.1011, 0.7269, 0.1011, 0.7269, 0.1015, 0.7451, 0.09999, 0.7418, 0.1, 0.7273, 0.1, 0.7273, 0.09849, 0.7209, 0.09943, 0.7169, 0.1011, 0.7269, 0.09849, 0.7209, 0.09719, 0.7207, 0.09761, 0.7188, 0.09943, 0.7169, 0.09943, 0.7169, 0.09761, 0.7188, 0.09857, 0.724, 0.1002, 0.7248, 0.1011, 0.7269, 0.09943, 0.7169, 0.1002, 0.7248, 0.1014, 0.7306, 0.09719, 0.7207, 0.09642, 0.7335, 0.09662, 0.7337, 0.09761, 0.7188, 0.09761, 0.7188, 0.09662, 0.7337, 0.09816, 0.7375, 0.09857, 0.724, 0.1, 0.7273, 0.09999, 0.7418, 0.09788, 0.7366, 0.09849, 0.7209, 0.09849, 0.7209, 0.09788, 0.7366, 0.09642, 0.7335, 0.09719, 0.7207, 0.0886, 0.995, 0.0887, 0.9807, 0.08807, 0.9783, 0.0878, 0.9951, 0.08726, 0.9949, 0.0878, 0.9951, 0.08807, 0.9783, 0.08761, 0.9766, 0.08726, 0.9949, 0.08761, 0.9766, 0.08755, 0.9762, 0.08705, 0.995, 0.08768, 0.9948, 0.08705, 0.995, 0.08755, 0.9762, 0.08799, 0.9779, 0.08768, 0.9948, 0.08799, 0.9779, 0.08863, 0.9802, 0.08848, 0.995, 0.08902, 0.995, 0.08848, 0.995, 0.08863, 0.9802, 0.08908, 0.982, 0.08902, 0.995, 0.08908, 0.982, 0.08929, 0.9822, 0.08922, 0.9952, 0.0886, 0.995, 0.08922, 0.9952, 0.08929, 0.9822, 0.0887, 0.9807, 0.09601, 0.8223, 0.09592, 0.8217, 0.09143, 0.876, 0.09152, 0.8763, 0.09667, 0.8251, 0.09601, 0.8223, 0.09152, 0.8763, 0.09206, 0.8798, 0.09654, 0.8247, 0.09744, 0.8287, 0.09264, 0.8855, 0.09191, 0.8802, 0.09592, 0.8217, 0.09654, 0.8247, 0.09191, 0.8802, 0.09143, 0.876, 0.09756, 0.8294, 0.09667, 0.8251, 0.09206, 0.8798, 0.09278, 0.8853, 0.09819, 0.8322, 0.09756, 0.8294, 0.09278, 0.8853, 0.09327, 0.8893, 0.09809, 0.8319, 0.09819, 0.8322, 0.09327, 0.8893, 0.09317, 0.8893, 0.09744, 0.8287, 0.09809, 0.8319, 0.09317, 0.8893, 0.09264, 0.8855, 0.09445, 0.9973, 0.09475, 0.9973, 0.08761, 0.8417, 0.0867, 0.8417, 0.1025, 0.9973, 0.1016, 0.9973, 0.1076, 0.8417, 0.1102, 0.8417, 0.09688, 0.9973, 0.09982, 0.9973, 0.1025, 0.8417, 0.09388, 0.8417, 0.09943, 0.9973, 0.09649, 0.9973, 0.09272, 0.8417, 0.1014, 0.8417, 0.09475, 0.9973, 0.09688, 0.9973, 0.09388, 0.8417, 0.08761, 0.8417, 0.1016, 0.9973, 0.09943, 0.9973, 0.1014, 0.8417, 0.1076, 0.8417, 0.09982, 0.9973, 0.1025, 0.9973, 0.1102, 0.8417, 0.1025, 0.8417, 0.09649, 0.9973, 0.09445, 0.9973, 0.0867, 0.8417, 0.09272, 0.8417])
me_cube_002.materials.append(mat_material)
me_cube_002.update()
me_cube_004 = bpy.data.meshes.new('Cube.004')
me_cube_004.from_pydata([(-0.5524, -0.5524, 5.285), (-0.5524, 0.5524, 5.285), (0.5524, -0.5524, 5.285), (0.5524, 0.5524, 5.285), (-0.7897, -0.7897, 4.503), (-0.6395, 7.82e-09, 5.426), (-0.7897, 0.7897, 4.503), (1.009e-08, 0.6395, 5.426), (0.7897, 0.7897, 4.503), (0.6395, -1.181e-08, 5.426), (0.7897, -0.7897, 4.503), (-9.541e-09, -0.6395, 5.426), (-1.07, -1.096e-08, 4.519), (-6.875e-09, 1.07, 4.519), (1.07, 8.91e-09, 4.519), (1.299e-08, -1.07, 4.519), (-5.022e-09, 9.948e-09, 5.699), (-0.5997, -0.5997, 3.913), (-0.7216, -0.7216, 4.083), (-0.5997, 0.5997, 3.913), (-0.7216, 0.7216, 4.083), (0.5997, -0.5997, 3.913), (0.7216, -0.7216, 4.083), (0.5997, 0.5997, 3.913), (0.7216, 0.7216, 4.083), (-0.7416, 1.47e-09, 3.913), (-0.9049, -8.798e-10, 4.057), (9.432e-09, 0.7416, 3.913), (8.352e-09, 0.9049, 4.057), (0.7416, -2.991e-09, 3.913), (0.9049, -2.14e-09, 4.057), (-3.951e-09, -0.7416, 3.913), (-1.748e-09, -0.9049, 4.057), (-0.1571, -0.1036, 4.019), (0.07794, 0.1307, 4.019), (0.07792, -0.3379, 4.025), (0.3129, -0.1036, 4.025), (-0.06726, 0.04115, 4.015), (0.2232, 0.04117, 4.019), (0.2232, -0.2484, 4.022), (-0.06727, -0.2484, 4.019), (0.8025, 0.1186, 0.5604), (0.08464, -0.5993, 0.5604), (0.03442, 0.8867, 0.5604), (-0.6835, 0.1688, 0.5604), (0.8378, 0.1174, -0.04479), (-0.7187, 0.17, -0.04479), (0.08583, -0.6345, -0.04479), (0.03323, 0.922, -0.04479), (-0.434, -0.3498, 0.5604), (0.5876, -0.3844, 0.5604), (-0.4685, 0.6718, 0.5604), (0.5531, 0.6373, 0.5604), (0.03922, 0.7449, 0.7959), (0.6607, 0.1234, 0.7959), (0.07985, -0.4575, 0.7959), (-0.5417, 0.164, 0.7959), (0.4565, 0.5407, 0.7998), (-0.4578, -0.3736, -0.05124), (-0.494, 0.6973, -0.05124), (0.6131, -0.4098, -0.05124), (0.5769, 0.6611, -0.05124), (-0.3374, -0.2532, 0.7998), (-0.3652, 0.5684, 0.7998), (0.4842, -0.281, 0.7998), (0.2412, -0.06062, 1.347), (0.1696, -0.1709, 3.064), (0.2349, -0.02187, 3.064), (0.3177, 0.1141, 1.344), (0.2292, 0.2943, 1.347), (0.16, 0.1313, 3.078), (0.06597, -0.1369, 1.344), (0.02012, -0.2359, 3.065), (-0.1148, -0.04862, 1.347), (-0.1335, -0.1613, 3.077), (-0.2033, 0.1316, 1.344), (-0.2087, -0.007863, 3.088), (0.006072, 0.2062, 3.088), (0.04837, 0.3826, 1.344), (-0.1268, 0.3063, 1.347), (-0.1431, 0.1409, 3.092), (0.504, 0.1287, 0.9548), (0.04451, 0.5882, 0.9548), (0.3735, -0.1703, 0.9581), (0.353, 0.4372, 0.9581), (0.07455, -0.3008, 0.9548), (-0.2339, -0.1497, 0.9581), (-0.385, 0.1587, 0.9548), (-0.2545, 0.4577, 0.9581), (0.6065, 0.1252, -0.7758), (0.07801, -0.4032, -0.7758), (0.04105, 0.6907, -0.7758), (-0.4874, 0.1622, -0.7758), (-0.2851, 0.4884, -0.8337), (0.3817, 0.4659, -0.8337), (0.7487, 0.1204, -0.4874), (-0.6296, 0.167, -0.4874), (0.08282, -0.5454, -0.4874), (0.03624, 0.8329, -0.4874), (-0.2626, -0.1784, -0.8337), (0.4042, -0.201, -0.8337), (-0.3986, -0.3144, -0.4931), (-0.4306, 0.6339, -0.4931), (0.05953, 0.1437, -0.9553), (0.5497, -0.3465, -0.4931), (0.5177, 0.6019, -0.4931), (0.199, -0.1154, 2.245), (0.269, 0.04468, 2.255), (0.1879, 0.2089, 2.277), (0.03835, -0.1855, 2.242), (-0.1273, -0.1057, 2.259), (-0.2085, 0.05892, 2.276), (0.02209, 0.2891, 2.289), (-0.1384, 0.2186, 2.291), (0.04209, -0.5735, 3.942), (0.4282, -0.4492, 3.942), (0.5525, -0.06307, 3.942), (0.4282, 0.323, 3.942), (0.04211, 0.4473, 3.942), (-0.344, 0.323, 3.942), (-0.4683, -0.06308, 3.942), (-0.344, -0.4492, 3.942)], [], [(32, 15, 4, 18), (4, 0, 5, 12), (12, 5, 1, 6), (20, 6, 13, 28), (6, 1, 7, 13), (13, 7, 3, 8), (24, 8, 14, 30), (8, 3, 9, 14), (14, 9, 2, 10), (22, 10, 15, 32), (10, 2, 11, 15), (15, 11, 0, 4), (26, 12, 6, 20), (28, 13, 8, 24), (30, 14, 10, 22), (18, 4, 12, 26), (3, 7, 16, 9), (7, 1, 5, 16), (16, 5, 0, 11), (9, 16, 11, 2), (19, 25, 26, 20), (25, 17, 18, 26), (23, 27, 28, 24), (27, 19, 20, 28), (21, 29, 30, 22), (29, 23, 24, 30), (17, 31, 32, 18), (31, 21, 22, 32), (41, 52, 57, 54), (52, 43, 53, 57), (47, 42, 49, 58), (58, 49, 44, 46), (46, 44, 51, 59), (59, 51, 43, 48), (47, 58, 101, 97), (58, 46, 96, 101), (46, 59, 102, 96), (59, 48, 98, 102), (45, 60, 104, 95), (45, 41, 50, 60), (60, 50, 42, 47), (60, 47, 97, 104), (48, 61, 105, 98), (48, 43, 52, 61), (61, 52, 41, 45), (61, 45, 95, 105), (44, 49, 62, 56), (49, 42, 55, 62), (43, 51, 63, 53), (51, 44, 56, 63), (42, 50, 64, 55), (50, 41, 54, 64), (82, 88, 79, 78), (112, 113, 80, 77), (88, 87, 75, 79), (113, 111, 76, 80), (87, 86, 73, 75), (111, 110, 74, 76), (86, 85, 71, 73), (110, 109, 72, 74), (81, 84, 69, 68), (107, 108, 70, 67), (84, 82, 78, 69), (108, 112, 77, 70), (85, 83, 65, 71), (109, 106, 66, 72), (83, 81, 68, 65), (106, 107, 67, 66), (64, 54, 81, 83), (55, 64, 83, 85), (57, 53, 82, 84), (54, 57, 84, 81), (62, 55, 85, 86), (56, 62, 86, 87), (63, 56, 87, 88), (53, 63, 88, 82), (90, 97, 101, 99), (99, 101, 96, 92), (92, 96, 102, 93), (93, 102, 98, 91), (91, 94, 103, 93), (94, 89, 100, 103), (103, 100, 90, 99), (93, 103, 99, 92), (89, 95, 104, 100), (100, 104, 97, 90), (91, 98, 105, 94), (94, 105, 95, 89), (76, 74, 40, 33), (72, 66, 39, 35), (74, 72, 35, 40), (67, 70, 38, 36), (66, 67, 36, 39), (77, 80, 37, 34), (80, 76, 33, 37), (70, 77, 34, 38), (65, 68, 107, 106), (71, 65, 106, 109), (69, 78, 112, 108), (68, 69, 108, 107), (73, 71, 109, 110), (75, 73, 110, 111), (79, 75, 111, 113), (78, 79, 113, 112), (115, 114, 35, 39), (116, 115, 39, 36), (117, 116, 36, 38), (118, 117, 38, 34), (119, 118, 34, 37), (120, 119, 37, 33), (121, 120, 33, 40), (114, 121, 40, 35), (31, 17, 121, 114), (17, 25, 120, 121), (25, 19, 119, 120), (19, 27, 118, 119), (27, 23, 117, 118), (23, 29, 116, 117), (29, 21, 115, 116), (21, 31, 114, 115)])
_uv = me_cube_004.uv_layers.new(name='UVMap')
_uv.uv.foreach_set('vector', [0.1017, 0.9884, 0.1017, 0.9699, 0.1061, 0.9706, 0.1057, 0.9873, 0.1061, 0.9706, 0.1048, 0.9393, 0.1052, 0.9337, 0.1076, 0.9699, 0.1076, 0.9699, 0.1052, 0.9337, 0.1048, 0.9393, 0.1061, 0.9706, 0.1057, 0.9873, 0.1061, 0.9706, 0.1017, 0.9699, 0.1017, 0.9884, 0.1061, 0.9706, 0.1048, 0.9393, 0.1017, 0.9337, 0.1017, 0.9699, 0.1017, 0.9699, 0.1017, 0.9337, 0.09861, 0.9393, 0.09728, 0.9706, 0.09766, 0.9873, 0.09728, 0.9706, 0.09572, 0.9699, 0.09664, 0.9884, 0.09728, 0.9706, 0.09861, 0.9393, 0.09812, 0.9337, 0.09572, 0.9699, 0.09572, 0.9699, 0.09812, 0.9337, 0.09861, 0.9393, 0.09728, 0.9706, 0.09766, 0.9873, 0.09728, 0.9706, 0.1017, 0.9699, 0.1017, 0.9884, 0.09728, 0.9706, 0.09861, 0.9393, 0.1017, 0.9337, 0.1017, 0.9699, 0.1017, 0.9699, 0.1017, 0.9337, 0.1048, 0.9393, 0.1061, 0.9706, 0.1067, 0.9884, 0.1076, 0.9699, 0.1061, 0.9706, 0.1057, 0.9873, 0.1017, 0.9884, 0.1017, 0.9699, 0.09728, 0.9706, 0.09766, 0.9873, 0.09664, 0.9884, 0.09572, 0.9699, 0.09728, 0.9706, 0.09766, 0.9873, 0.1057, 0.9873, 0.1061, 0.9706, 0.1076, 0.9699, 0.1067, 0.9884, 0.09861, 0.9393, 0.1017, 0.9337, 0.1017, 0.9227, 0.09812, 0.9337, 0.1017, 0.9337, 0.1048, 0.9393, 0.1052, 0.9337, 0.1017, 0.9227, 0.1017, 0.9227, 0.1052, 0.9337, 0.1048, 0.9393, 0.1017, 0.9337, 0.09812, 0.9337, 0.1017, 0.9227, 0.1017, 0.9337, 0.09861, 0.9393, 0.105, 0.9941, 0.1058, 0.9941, 0.1067, 0.9884, 0.1057, 0.9873, 0.1058, 0.9941, 0.105, 0.9941, 0.1057, 0.9873, 0.1067, 0.9884, 0.09834, 0.9941, 0.1017, 0.9941, 0.1017, 0.9884, 0.09766, 0.9873, 0.1017, 0.9941, 0.105, 0.9941, 0.1057, 0.9873, 0.1017, 0.9884, 0.09834, 0.9941, 0.09755, 0.9941, 0.09664, 0.9884, 0.09766, 0.9873, 0.09755, 0.9941, 0.09834, 0.9941, 0.09766, 0.9873, 0.09664, 0.9884, 0.105, 0.9941, 0.1017, 0.9941, 0.1017, 0.9884, 0.1057, 0.9873, 0.1017, 0.9941, 0.09834, 0.9941, 0.09766, 0.9873, 0.1017, 0.9884, 0.1077, 0.8255, 0.1047, 0.8255, 0.1035, 0.8392, 0.106, 0.839, 0.1047, 0.8255, 0.09839, 0.8255, 0.09845, 0.839, 0.1035, 0.8392, 0.09902, 0.791, 0.099, 0.8255, 0.0927, 0.8255, 0.09241, 0.7906, 0.09241, 0.7906, 0.0927, 0.8255, 0.08967, 0.8255, 0.08924, 0.791, 0.08924, 0.791, 0.08967, 0.8255, 0.09228, 0.8255, 0.09197, 0.7906, 0.09197, 0.7906, 0.09228, 0.8255, 0.09839, 0.8255, 0.09838, 0.791, 0.09902, 0.791, 0.09241, 0.7906, 0.09313, 0.7654, 0.09898, 0.7657, 0.09241, 0.7906, 0.08924, 0.791, 0.09032, 0.7657, 0.09313, 0.7654, 0.08924, 0.791, 0.09197, 0.7906, 0.09274, 0.7654, 0.09032, 0.7657, 0.09197, 0.7906, 0.09838, 0.791, 0.09841, 0.7657, 0.09274, 0.7654, 0.1082, 0.791, 0.1054, 0.7906, 0.1047, 0.7654, 0.1071, 0.7657, 0.1082, 0.791, 0.1077, 0.8255, 0.1051, 0.8255, 0.1054, 0.7906, 0.1054, 0.7906, 0.1051, 0.8255, 0.099, 0.8255, 0.09902, 0.791, 0.1054, 0.7906, 0.09902, 0.791, 0.09898, 0.7657, 0.1047, 0.7654, 0.09838, 0.791, 0.105, 0.7906, 0.1043, 0.7654, 0.09841, 0.7657, 0.09838, 0.791, 0.09839, 0.8255, 0.1047, 0.8255, 0.105, 0.7906, 0.105, 0.7906, 0.1047, 0.8255, 0.1077, 0.8255, 0.1082, 0.791, 0.105, 0.7906, 0.1082, 0.791, 0.1071, 0.7657, 0.1043, 0.7654, 0.08967, 0.8255, 0.0927, 0.8255, 0.09387, 0.8392, 0.09139, 0.839, 0.0927, 0.8255, 0.099, 0.8255, 0.09894, 0.839, 0.09387, 0.8392, 0.09839, 0.8255, 0.09228, 0.8255, 0.09354, 0.8392, 0.09845, 0.839, 0.09228, 0.8255, 0.08967, 0.8255, 0.09139, 0.839, 0.09354, 0.8392, 0.099, 0.8255, 0.1051, 0.8255, 0.1039, 0.8392, 0.09894, 0.839, 0.1051, 0.8255, 0.1077, 0.8255, 0.106, 0.839, 0.1039, 0.8392, 0.09851, 0.848, 0.09488, 0.8482, 0.09643, 0.8704, 0.09856, 0.8702, 0.09785, 0.9484, 0.0959, 0.9485, 0.09585, 0.9711, 0.09766, 0.971, 0.09488, 0.8482, 0.09329, 0.848, 0.0955, 0.8702, 0.09643, 0.8704, 0.0959, 0.9485, 0.09505, 0.948, 0.09505, 0.971, 0.09585, 0.9711, 0.09329, 0.848, 0.09513, 0.8482, 0.09658, 0.8704, 0.0955, 0.8702, 0.09505, 0.948, 0.09604, 0.9476, 0.09596, 0.9707, 0.09505, 0.971, 0.09513, 0.8482, 0.09888, 0.848, 0.09878, 0.8702, 0.09658, 0.8704, 0.09604, 0.9476, 0.09805, 0.9471, 0.09783, 0.9704, 0.09596, 0.9707, 0.1041, 0.848, 0.1023, 0.8482, 0.1008, 0.8704, 0.1018, 0.8702, 0.1009, 0.9475, 0.09987, 0.9481, 0.09953, 0.9707, 0.1004, 0.9703, 0.1023, 0.8482, 0.09851, 0.848, 0.09856, 0.8702, 0.1008, 0.8704, 0.09987, 0.9481, 0.09785, 0.9484, 0.09766, 0.971, 0.09953, 0.9707, 0.09888, 0.848, 0.1025, 0.8482, 0.1009, 0.8704, 0.09878, 0.8702, 0.09805, 0.9471, 0.1, 0.9472, 0.09965, 0.9703, 0.09783, 0.9704, 0.1025, 0.8482, 0.1041, 0.848, 0.1018, 0.8702, 0.1009, 0.8704, 0.1, 0.9472, 0.1009, 0.9475, 0.1004, 0.9703, 0.09965, 0.9703, 0.1039, 0.8392, 0.106, 0.839, 0.1041, 0.848, 0.1025, 0.8482, 0.09894, 0.839, 0.1039, 0.8392, 0.1025, 0.8482, 0.09888, 0.848, 0.1035, 0.8392, 0.09845, 0.839, 0.09851, 0.848, 0.1023, 0.8482, 0.106, 0.839, 0.1035, 0.8392, 0.1023, 0.8482, 0.1041, 0.848, 0.09387, 0.8392, 0.09894, 0.839, 0.09888, 0.848, 0.09513, 0.8482, 0.09139, 0.839, 0.09387, 0.8392, 0.09513, 0.8482, 0.09329, 0.848, 0.09354, 0.8392, 0.09139, 0.839, 0.09329, 0.848, 0.09488, 0.8482, 0.09845, 0.839, 0.09354, 0.8392, 0.09488, 0.8482, 0.09851, 0.848, 0.09892, 0.7493, 0.09898, 0.7657, 0.09313, 0.7654, 0.09478, 0.746, 0.09478, 0.746, 0.09313, 0.7654, 0.09032, 0.7657, 0.09205, 0.7493, 0.09205, 0.7493, 0.09032, 0.7657, 0.09274, 0.7654, 0.09451, 0.746, 0.09451, 0.746, 0.09274, 0.7654, 0.09841, 0.7657, 0.09847, 0.7493, 0.09847, 0.7493, 0.1026, 0.746, 0.0987, 0.7391, 0.09451, 0.746, 0.1026, 0.746, 0.1053, 0.7493, 0.1029, 0.746, 0.0987, 0.7391, 0.0987, 0.7391, 0.1029, 0.746, 0.09892, 0.7493, 0.09478, 0.746, 0.09451, 0.746, 0.0987, 0.7391, 0.09478, 0.746, 0.09205, 0.7493, 0.1053, 0.7493, 0.1071, 0.7657, 0.1047, 0.7654, 0.1029, 0.746, 0.1029, 0.746, 0.1047, 0.7654, 0.09898, 0.7657, 0.09892, 0.7493, 0.09847, 0.7493, 0.09841, 0.7657, 0.1043, 0.7654, 0.1026, 0.746, 0.1026, 0.746, 0.1043, 0.7654, 0.1071, 0.7657, 0.1053, 0.7493, 0.09505, 0.971, 0.09596, 0.9707, 0.09677, 0.9973, 0.09568, 0.9973, 0.09783, 0.9704, 0.09965, 0.9703, 0.1003, 0.9974, 0.09853, 0.9975, 0.09596, 0.9707, 0.09783, 0.9704, 0.09853, 0.9975, 0.09677, 0.9973, 0.1004, 0.9703, 0.09953, 0.9707, 0.1003, 0.9973, 0.1014, 0.9975, 0.09965, 0.9703, 0.1004, 0.9703, 0.1014, 0.9975, 0.1003, 0.9974, 0.09766, 0.971, 0.09585, 0.9711, 0.09677, 0.9972, 0.09853, 0.9973, 0.09585, 0.9711, 0.09505, 0.971, 0.09568, 0.9973, 0.09677, 0.9972, 0.09953, 0.9707, 0.09766, 0.971, 0.09853, 0.9973, 0.1003, 0.9973, 0.1009, 0.8704, 0.1018, 0.8702, 0.1009, 0.9475, 0.1, 0.9472, 0.09878, 0.8702, 0.1009, 0.8704, 0.1, 0.9472, 0.09805, 0.9471, 0.1008, 0.8704, 0.09856, 0.8702, 0.09785, 0.9484, 0.09987, 0.9481, 0.1018, 0.8702, 0.1008, 0.8704, 0.09987, 0.9481, 0.1009, 0.9475, 0.09658, 0.8704, 0.09878, 0.8702, 0.09805, 0.9471, 0.09604, 0.9476, 0.0955, 0.8702, 0.09658, 0.8704, 0.09604, 0.9476, 0.09505, 0.948, 0.09643, 0.8704, 0.0955, 0.8702, 0.09505, 0.948, 0.0959, 0.9485, 0.09856, 0.8702, 0.09643, 0.8704, 0.0959, 0.9485, 0.09785, 0.9484, 0.1052, 0.8041, 0.1021, 0.8041, 0.1024, 0.8056, 0.1036, 0.8055, 0.1062, 0.8041, 0.1052, 0.8041, 0.1036, 0.8055, 0.1043, 0.8056, 0.1052, 0.8041, 0.1062, 0.8041, 0.1043, 0.8056, 0.1036, 0.8055, 0.1021, 0.8041, 0.1052, 0.8041, 0.1036, 0.8055, 0.1024, 0.8055, 0.09907, 0.8041, 0.1021, 0.8041, 0.1024, 0.8055, 0.1012, 0.8054, 0.09808, 0.8041, 0.09907, 0.8041, 0.1012, 0.8054, 0.1005, 0.8055, 0.09907, 0.8041, 0.09808, 0.8041, 0.1005, 0.8055, 0.1012, 0.8055, 0.1021, 0.8041, 0.09907, 0.8041, 0.1012, 0.8055, 0.1024, 0.8056, 0.1018, 0.8036, 0.09704, 0.8035, 0.09907, 0.8041, 0.1021, 0.8041, 0.09704, 0.8035, 0.09591, 0.8035, 0.09808, 0.8041, 0.09907, 0.8041, 0.09591, 0.8035, 0.09704, 0.8035, 0.09907, 0.8041, 0.09808, 0.8041, 0.09704, 0.8035, 0.1018, 0.8036, 0.1021, 0.8041, 0.09907, 0.8041, 0.1018, 0.8036, 0.1066, 0.8036, 0.1052, 0.8041, 0.1021, 0.8041, 0.1066, 0.8036, 0.1077, 0.8036, 0.1062, 0.8041, 0.1052, 0.8041, 0.1077, 0.8036, 0.1066, 0.8036, 0.1052, 0.8041, 0.1062, 0.8041, 0.1066, 0.8036, 0.1018, 0.8036, 0.1021, 0.8041, 0.1052, 0.8041])
me_cube_004.materials.append(mat_material)
me_cube_004.update()
me_plane = bpy.data.meshes.new('Plane')
me_plane.from_pydata([(-1.0, -1.0, 0.0), (1.0, -1.0, 0.0), (-1.0, 1.0, 0.0), (1.0, 1.0, 0.0)], [], [(0, 1, 3, 2)])
_uv = me_plane.uv_layers.new(name='UVMap')
_uv.uv.foreach_set('vector', [0.0, 0.0, 1.0, 0.0, 1.0, 1.0, 0.0, 1.0])
me_plane.materials.append(mat_material_001)
me_plane.update()

# ---- objects
ob_camera = bpy.data.objects.new('Camera', cam_camera)
ob_large = bpy.data.objects.new('large', me_cube_001)
ob_mid = bpy.data.objects.new('mid', me_cube_002)
ob_small = bpy.data.objects.new('small', me_cube_004)
ob_plane = bpy.data.objects.new('Plane', me_plane)

# ---- transforms, parenting, visibility, modifiers, constraints
ob_camera.location = (1.793, -11.94, 2.197)
ob_camera.rotation_euler = (1.629, -2.649e-08, 0.1052)
ob_camera.lock_rotations_4d = False
ob_camera.empty_display_type = 'ARROWS'
ob_camera.color = (0.0, 0.0, 0.0, 0.0)
ob_camera.display_type = 'WIRE'
ob_camera.lineart.crease_threshold = 0.0
ob_large.location = (0.0, 0.0, 0.0)
ob_mid.location = (0.0, 0.2283, 0.0)
ob_mid.rotation_euler = (0.0, -0.0, 3.445)
ob_small.location = (1.909, 0.0, 0.0)
ob_small.rotation_euler = (0.148, 0.02135, 1.429)
ob_small.scale = (0.8252, 0.8252, 0.8252)
ob_plane.location = (-1.982e-16, 3.388, -0.8924)
ob_plane.rotation_euler = (1.039, 1.914e-16, 1.094e-16)
ob_plane.scale = (27.35, 27.35, 27.35)

# ---- collection membership
col_collection.objects.link(ob_camera)
col_collection.objects.link(ob_large)
col_collection.objects.link(ob_mid)
col_collection.objects.link(ob_small)
col_collection.objects.link(ob_plane)

# ---- scene / render settings (as saved in the file)
scene.camera = ob_camera
scene.frame_start = 1; scene.frame_end = 250; scene.frame_set(1)
scene.render.engine = 'BLENDER_EEVEE_NEXT'
scene.render.resolution_x = 1716
scene.render.resolution_y = 1785
scene.cycles.sampling_pattern = 'TABULATED_SOBOL'
scene.eevee.ray_tracing_options.trace_max_roughness = 0.0
scene.view_settings.view_transform = 'Standard'
bpy.context.view_layer.update()

# ---- added for rendering (the .blend has no usable light): sun
light_auto_sun = bpy.data.lights.new('AutoSun', 'SUN')
light_auto_sun.energy = 3.0
light_auto_sun.angle = 0.0523599
ob_auto_sun = bpy.data.objects.new('AutoSun', light_auto_sun)
scene.collection.objects.link(ob_auto_sun)
ob_auto_sun.rotation_euler = (0.872665, 0.174533, 0.523599)
bpy.context.view_layer.update()
